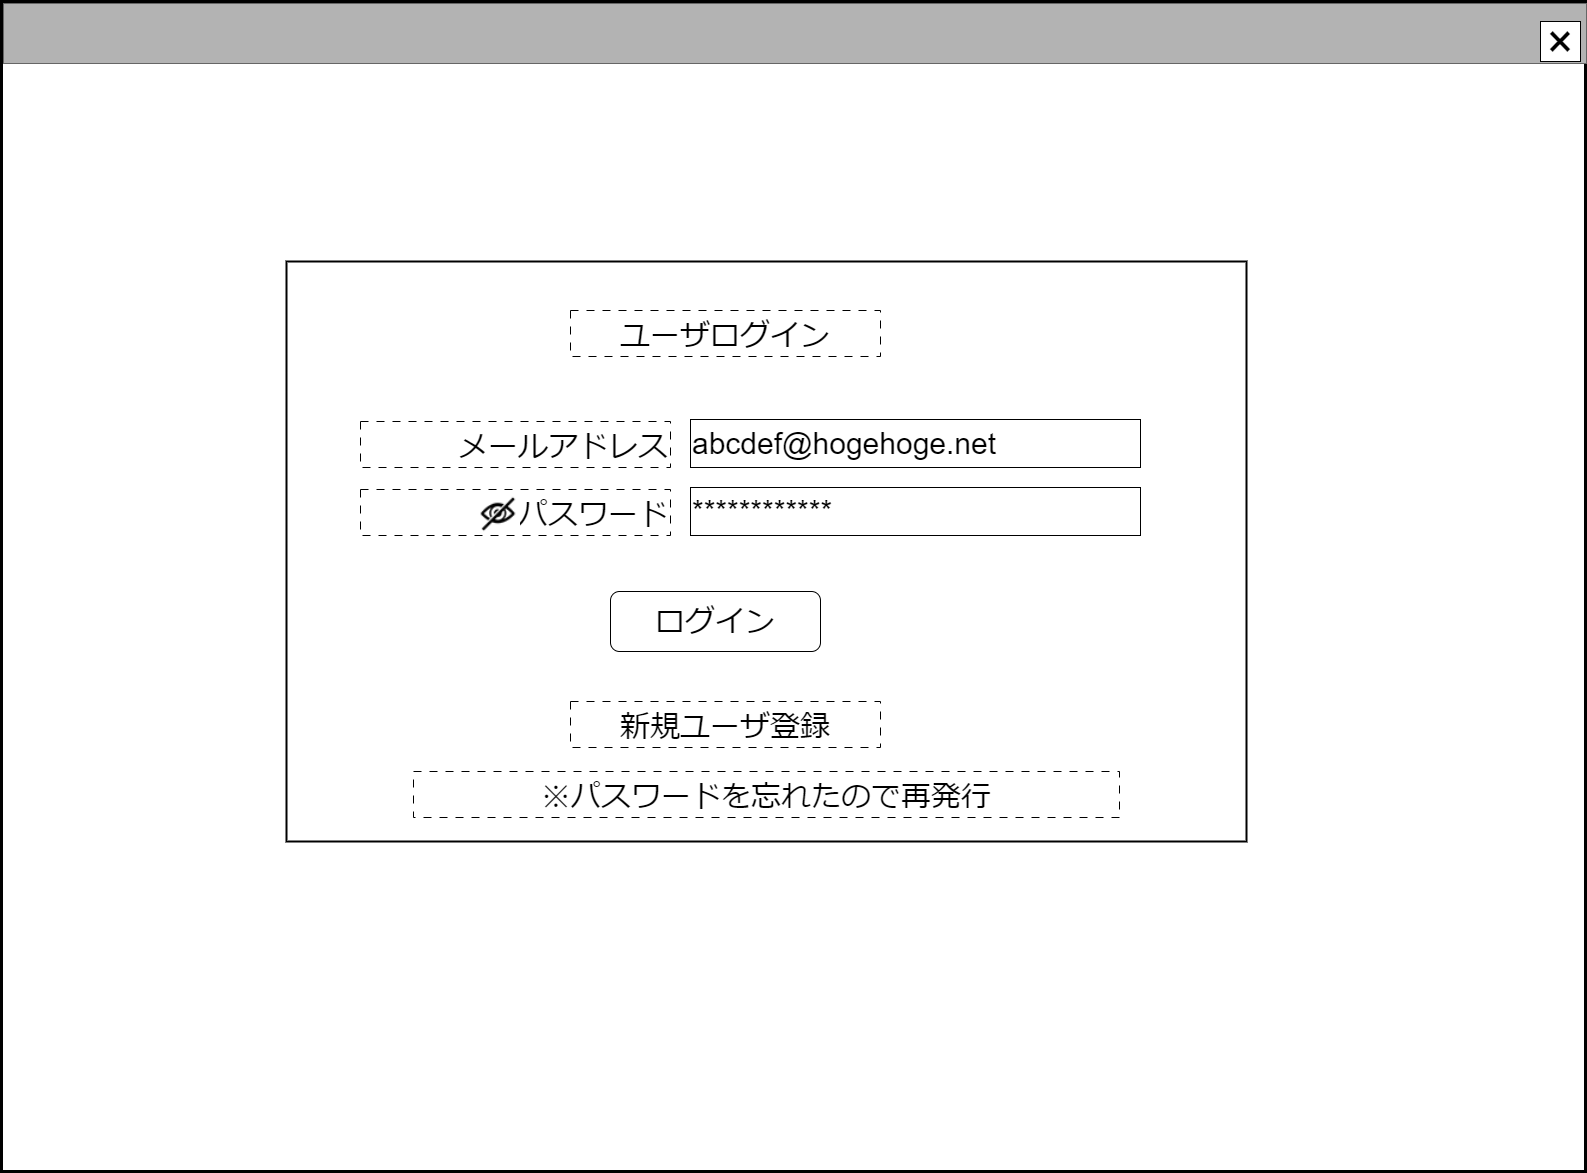

The diagram above was exported from draw.io. Its source (the exported page's mxGraphModel, read from the mxfile embedded in the PNG):
<mxGraphModel dx="1050" dy="621" grid="1" gridSize="10" guides="1" tooltips="1" connect="1" arrows="1" fold="1" page="1" pageScale="1" pageWidth="1600" pageHeight="1200" math="0" shadow="0">
  <root>
    <mxCell id="0" />
    <mxCell id="cFaB45KztUIKXS-_cTrr-9" value="ウインドウ" style="" parent="0" />
    <mxCell id="cFaB45KztUIKXS-_cTrr-10" value="" style="rounded=0;whiteSpace=wrap;html=1;strokeWidth=3;" parent="cFaB45KztUIKXS-_cTrr-9" vertex="1">
      <mxGeometry x="15" y="10" width="1584" height="1170" as="geometry" />
    </mxCell>
    <mxCell id="cFaB45KztUIKXS-_cTrr-11" value="" style="rounded=0;whiteSpace=wrap;html=1;fillColor=#B3B3B3;fontColor=#333333;strokeColor=#666666;" parent="cFaB45KztUIKXS-_cTrr-9" vertex="1">
      <mxGeometry x="17" y="12" width="1583" height="60" as="geometry" />
    </mxCell>
    <mxCell id="cFaB45KztUIKXS-_cTrr-12" value="&lt;font style=&quot;font-size: 48px;&quot;&gt;×&lt;/font&gt;" style="rounded=0;whiteSpace=wrap;html=1;" parent="cFaB45KztUIKXS-_cTrr-9" vertex="1">
      <mxGeometry x="1554" y="30" width="40" height="40" as="geometry" />
    </mxCell>
    <mxCell id="cFaB45KztUIKXS-_cTrr-14" value="名称未設定レイヤ" style="" parent="0" />
    <mxCell id="L6Dk48c8kViy_fzFO3mH-0" value="" style="rounded=0;whiteSpace=wrap;html=1;fillColor=none;strokeWidth=2;" parent="cFaB45KztUIKXS-_cTrr-14" vertex="1">
      <mxGeometry x="300" y="270" width="960" height="580" as="geometry" />
    </mxCell>
    <mxCell id="HvR4dSRWBfD3urc1JDpB-15" value="&lt;span style=&quot;font-size: 30px;&quot;&gt;ログイン&lt;/span&gt;" style="rounded=1;whiteSpace=wrap;html=1;" parent="cFaB45KztUIKXS-_cTrr-14" vertex="1">
      <mxGeometry x="624" y="600" width="210" height="60" as="geometry" />
    </mxCell>
    <mxCell id="8Hxk6lD6Y1Y_H0gw2qUc-4" value="&lt;span style=&quot;font-size: 30px;&quot;&gt;メールアドレス&lt;/span&gt;" style="rounded=0;whiteSpace=wrap;html=1;align=right;dashed=1;dashPattern=8 8;verticalAlign=bottom;" parent="cFaB45KztUIKXS-_cTrr-14" vertex="1">
      <mxGeometry x="374" y="430" width="310" height="46" as="geometry" />
    </mxCell>
    <mxCell id="8Hxk6lD6Y1Y_H0gw2qUc-5" value="&lt;font style=&quot;font-size: 30px;&quot;&gt;abcdef@hogehoge.net&lt;/font&gt;" style="rounded=0;whiteSpace=wrap;html=1;align=left;" parent="cFaB45KztUIKXS-_cTrr-14" vertex="1">
      <mxGeometry x="704" y="428" width="450" height="48" as="geometry" />
    </mxCell>
    <mxCell id="8Hxk6lD6Y1Y_H0gw2qUc-6" value="&lt;span style=&quot;font-size: 30px;&quot;&gt;パスワード&lt;/span&gt;" style="rounded=0;whiteSpace=wrap;html=1;align=right;dashed=1;dashPattern=8 8;verticalAlign=bottom;" parent="cFaB45KztUIKXS-_cTrr-14" vertex="1">
      <mxGeometry x="374" y="498" width="310" height="46" as="geometry" />
    </mxCell>
    <mxCell id="8Hxk6lD6Y1Y_H0gw2qUc-7" value="&lt;font style=&quot;font-size: 30px;&quot;&gt;************&lt;/font&gt;" style="rounded=0;whiteSpace=wrap;html=1;align=left;" parent="cFaB45KztUIKXS-_cTrr-14" vertex="1">
      <mxGeometry x="704" y="496" width="450" height="48" as="geometry" />
    </mxCell>
    <mxCell id="L6Dk48c8kViy_fzFO3mH-1" value="&lt;span style=&quot;font-size: 30px;&quot;&gt;ユーザログイン&lt;/span&gt;" style="rounded=0;whiteSpace=wrap;html=1;align=center;dashed=1;dashPattern=8 8;verticalAlign=bottom;" parent="cFaB45KztUIKXS-_cTrr-14" vertex="1">
      <mxGeometry x="584" y="319" width="310" height="46" as="geometry" />
    </mxCell>
    <mxCell id="L6Dk48c8kViy_fzFO3mH-2" value="&lt;span style=&quot;font-size: 30px;&quot;&gt;新規ユーザ登録&lt;/span&gt;" style="rounded=0;whiteSpace=wrap;html=1;align=center;dashed=1;dashPattern=8 8;verticalAlign=bottom;" parent="cFaB45KztUIKXS-_cTrr-14" vertex="1">
      <mxGeometry x="584" y="710" width="310" height="46" as="geometry" />
    </mxCell>
    <mxCell id="L6Dk48c8kViy_fzFO3mH-3" value="&lt;span style=&quot;font-size: 30px;&quot;&gt;※パスワードを忘れたので再発行&lt;/span&gt;" style="rounded=0;whiteSpace=wrap;html=1;align=center;dashed=1;dashPattern=8 8;verticalAlign=bottom;" parent="cFaB45KztUIKXS-_cTrr-14" vertex="1">
      <mxGeometry x="427" y="780" width="706" height="46" as="geometry" />
    </mxCell>
    <mxCell id="hnrwnTZgZqvdLHH5VkUL-0" value="" style="shape=image;verticalLabelPosition=bottom;labelBackgroundColor=default;verticalAlign=top;aspect=fixed;imageAspect=0;image=data:image/png,(base64 omitted: 1696 chars);" parent="cFaB45KztUIKXS-_cTrr-14" vertex="1">
      <mxGeometry x="490" y="501" width="44" height="39.24" as="geometry" />
    </mxCell>
  </root>
</mxGraphModel>